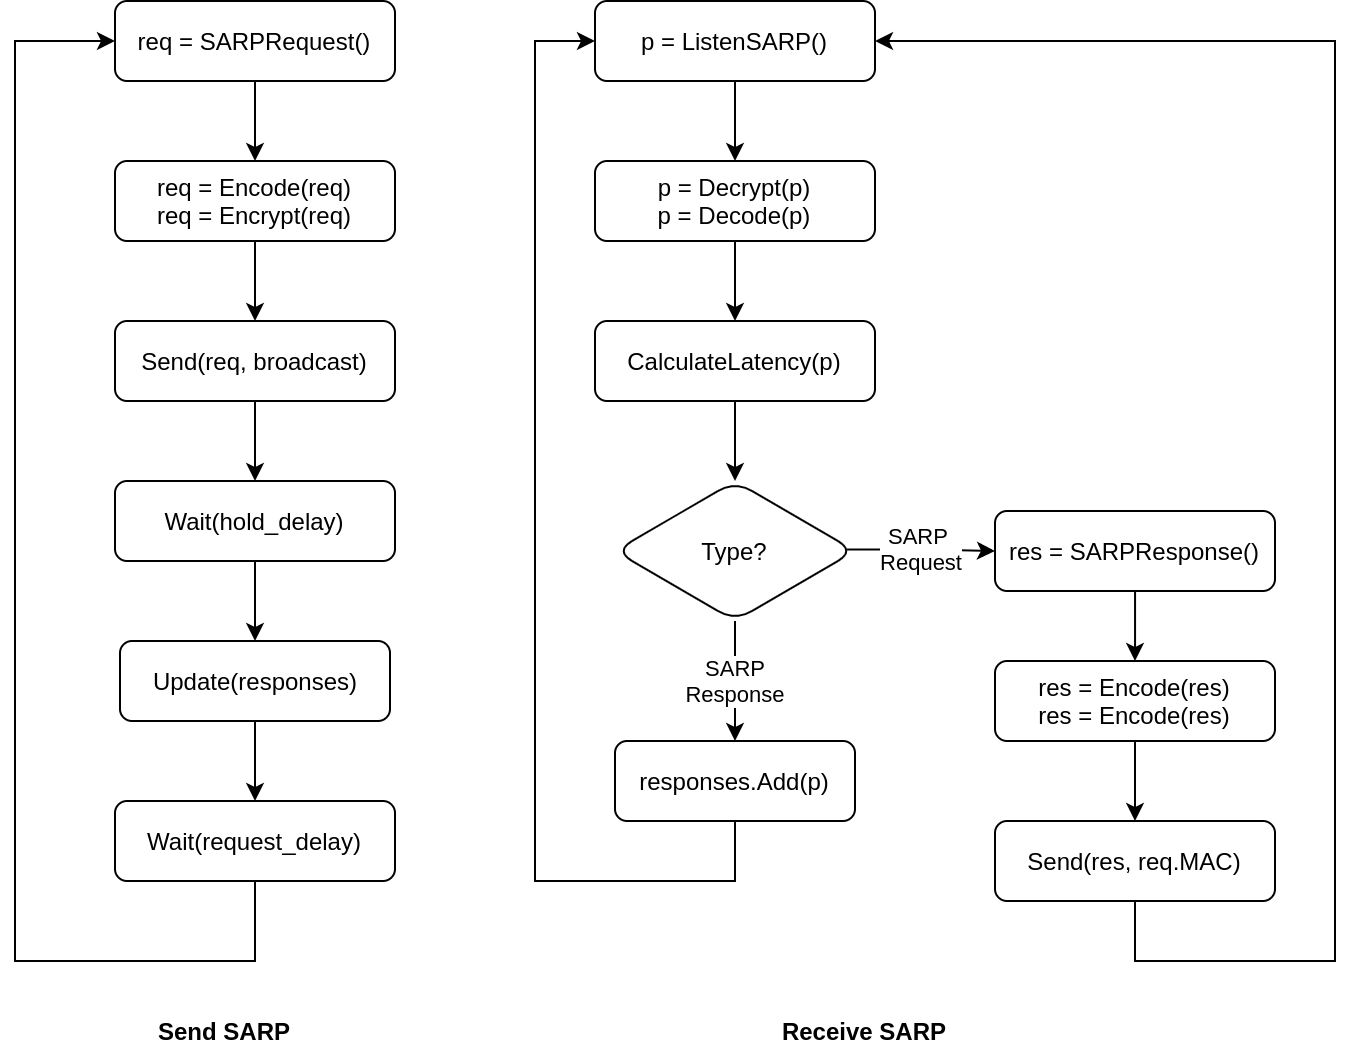

The diagram above was exported from draw.io. Its source (the exported page's mxGraphModel, read from the mxfile embedded in the PNG):
<mxGraphModel dx="771" dy="461" grid="1" gridSize="10" guides="1" tooltips="1" connect="1" arrows="1" fold="1" page="1" pageScale="1" pageWidth="827" pageHeight="1169" math="0" shadow="0">
  <root>
    <mxCell id="WIyWlLk6GJQsqaUBKTNV-0" />
    <mxCell id="WIyWlLk6GJQsqaUBKTNV-1" parent="WIyWlLk6GJQsqaUBKTNV-0" />
    <mxCell id="qnr6ULtv6pTNvyxFFUP7-2" value="" style="edgeStyle=orthogonalEdgeStyle;rounded=0;orthogonalLoop=1;jettySize=auto;html=1;" parent="WIyWlLk6GJQsqaUBKTNV-1" source="WIyWlLk6GJQsqaUBKTNV-3" target="qnr6ULtv6pTNvyxFFUP7-1" edge="1">
      <mxGeometry relative="1" as="geometry" />
    </mxCell>
    <mxCell id="WIyWlLk6GJQsqaUBKTNV-3" value="req = SARPRequest()" style="rounded=1;whiteSpace=wrap;html=1;fontSize=12;glass=0;strokeWidth=1;shadow=0;" parent="WIyWlLk6GJQsqaUBKTNV-1" vertex="1">
      <mxGeometry x="160" y="80" width="140" height="40" as="geometry" />
    </mxCell>
    <mxCell id="qnr6ULtv6pTNvyxFFUP7-4" value="" style="edgeStyle=orthogonalEdgeStyle;rounded=0;orthogonalLoop=1;jettySize=auto;html=1;" parent="WIyWlLk6GJQsqaUBKTNV-1" source="qnr6ULtv6pTNvyxFFUP7-1" edge="1">
      <mxGeometry relative="1" as="geometry">
        <mxPoint x="230" y="240" as="targetPoint" />
      </mxGeometry>
    </mxCell>
    <mxCell id="qnr6ULtv6pTNvyxFFUP7-1" value="req = Encode(req)&lt;br&gt;req = Encrypt(req)" style="whiteSpace=wrap;html=1;rounded=1;shadow=0;strokeWidth=1;glass=0;" parent="WIyWlLk6GJQsqaUBKTNV-1" vertex="1">
      <mxGeometry x="160" y="160" width="140" height="40" as="geometry" />
    </mxCell>
    <mxCell id="qnr6ULtv6pTNvyxFFUP7-8" value="" style="edgeStyle=orthogonalEdgeStyle;rounded=0;orthogonalLoop=1;jettySize=auto;html=1;" parent="WIyWlLk6GJQsqaUBKTNV-1" source="qnr6ULtv6pTNvyxFFUP7-5" target="qnr6ULtv6pTNvyxFFUP7-7" edge="1">
      <mxGeometry relative="1" as="geometry" />
    </mxCell>
    <mxCell id="qnr6ULtv6pTNvyxFFUP7-5" value="Send(req, broadcast)" style="whiteSpace=wrap;html=1;rounded=1;shadow=0;strokeWidth=1;glass=0;" parent="WIyWlLk6GJQsqaUBKTNV-1" vertex="1">
      <mxGeometry x="160" y="240" width="140" height="40" as="geometry" />
    </mxCell>
    <mxCell id="qnr6ULtv6pTNvyxFFUP7-10" value="" style="edgeStyle=orthogonalEdgeStyle;rounded=0;orthogonalLoop=1;jettySize=auto;html=1;" parent="WIyWlLk6GJQsqaUBKTNV-1" source="qnr6ULtv6pTNvyxFFUP7-7" target="qnr6ULtv6pTNvyxFFUP7-9" edge="1">
      <mxGeometry relative="1" as="geometry" />
    </mxCell>
    <mxCell id="qnr6ULtv6pTNvyxFFUP7-7" value="Wait(hold_delay)" style="whiteSpace=wrap;html=1;rounded=1;shadow=0;strokeWidth=1;glass=0;" parent="WIyWlLk6GJQsqaUBKTNV-1" vertex="1">
      <mxGeometry x="160" y="320" width="140" height="40" as="geometry" />
    </mxCell>
    <mxCell id="qnr6ULtv6pTNvyxFFUP7-12" value="" style="edgeStyle=orthogonalEdgeStyle;rounded=0;orthogonalLoop=1;jettySize=auto;html=1;" parent="WIyWlLk6GJQsqaUBKTNV-1" source="qnr6ULtv6pTNvyxFFUP7-9" target="qnr6ULtv6pTNvyxFFUP7-11" edge="1">
      <mxGeometry relative="1" as="geometry" />
    </mxCell>
    <mxCell id="qnr6ULtv6pTNvyxFFUP7-9" value="Update(responses)" style="whiteSpace=wrap;html=1;rounded=1;shadow=0;strokeWidth=1;glass=0;" parent="WIyWlLk6GJQsqaUBKTNV-1" vertex="1">
      <mxGeometry x="162.5" y="400" width="135" height="40" as="geometry" />
    </mxCell>
    <mxCell id="qnr6ULtv6pTNvyxFFUP7-30" style="edgeStyle=orthogonalEdgeStyle;rounded=0;orthogonalLoop=1;jettySize=auto;html=1;entryX=0;entryY=0.5;entryDx=0;entryDy=0;" parent="WIyWlLk6GJQsqaUBKTNV-1" source="qnr6ULtv6pTNvyxFFUP7-11" target="WIyWlLk6GJQsqaUBKTNV-3" edge="1">
      <mxGeometry relative="1" as="geometry">
        <Array as="points">
          <mxPoint x="230" y="560" />
          <mxPoint x="110" y="560" />
          <mxPoint x="110" y="100" />
        </Array>
      </mxGeometry>
    </mxCell>
    <mxCell id="qnr6ULtv6pTNvyxFFUP7-11" value="Wait(request_delay)" style="whiteSpace=wrap;html=1;rounded=1;shadow=0;strokeWidth=1;glass=0;" parent="WIyWlLk6GJQsqaUBKTNV-1" vertex="1">
      <mxGeometry x="160" y="480" width="140" height="40" as="geometry" />
    </mxCell>
    <mxCell id="qnr6ULtv6pTNvyxFFUP7-16" value="" style="edgeStyle=orthogonalEdgeStyle;rounded=0;orthogonalLoop=1;jettySize=auto;html=1;" parent="WIyWlLk6GJQsqaUBKTNV-1" source="qnr6ULtv6pTNvyxFFUP7-14" target="qnr6ULtv6pTNvyxFFUP7-15" edge="1">
      <mxGeometry relative="1" as="geometry" />
    </mxCell>
    <mxCell id="qnr6ULtv6pTNvyxFFUP7-14" value="p = ListenSARP()" style="rounded=1;whiteSpace=wrap;html=1;" parent="WIyWlLk6GJQsqaUBKTNV-1" vertex="1">
      <mxGeometry x="400" y="80" width="140" height="40" as="geometry" />
    </mxCell>
    <mxCell id="qnr6ULtv6pTNvyxFFUP7-18" value="" style="edgeStyle=orthogonalEdgeStyle;rounded=0;orthogonalLoop=1;jettySize=auto;html=1;" parent="WIyWlLk6GJQsqaUBKTNV-1" source="qnr6ULtv6pTNvyxFFUP7-15" target="qnr6ULtv6pTNvyxFFUP7-17" edge="1">
      <mxGeometry relative="1" as="geometry" />
    </mxCell>
    <mxCell id="qnr6ULtv6pTNvyxFFUP7-15" value="p = Decrypt(p)&lt;br&gt;p = Decode(p)" style="whiteSpace=wrap;html=1;rounded=1;" parent="WIyWlLk6GJQsqaUBKTNV-1" vertex="1">
      <mxGeometry x="400" y="160" width="140" height="40" as="geometry" />
    </mxCell>
    <mxCell id="qnr6ULtv6pTNvyxFFUP7-20" value="" style="edgeStyle=orthogonalEdgeStyle;rounded=0;orthogonalLoop=1;jettySize=auto;html=1;" parent="WIyWlLk6GJQsqaUBKTNV-1" source="qnr6ULtv6pTNvyxFFUP7-17" target="qnr6ULtv6pTNvyxFFUP7-19" edge="1">
      <mxGeometry relative="1" as="geometry" />
    </mxCell>
    <mxCell id="qnr6ULtv6pTNvyxFFUP7-17" value="CalculateLatency(p)" style="whiteSpace=wrap;html=1;rounded=1;" parent="WIyWlLk6GJQsqaUBKTNV-1" vertex="1">
      <mxGeometry x="400" y="240" width="140" height="40" as="geometry" />
    </mxCell>
    <mxCell id="qnr6ULtv6pTNvyxFFUP7-22" value="SARP &lt;br&gt;Request" style="edgeStyle=orthogonalEdgeStyle;rounded=0;orthogonalLoop=1;jettySize=auto;html=1;exitX=0.967;exitY=0.49;exitDx=0;exitDy=0;exitPerimeter=0;" parent="WIyWlLk6GJQsqaUBKTNV-1" source="qnr6ULtv6pTNvyxFFUP7-19" target="qnr6ULtv6pTNvyxFFUP7-21" edge="1">
      <mxGeometry relative="1" as="geometry" />
    </mxCell>
    <mxCell id="qnr6ULtv6pTNvyxFFUP7-29" value="SARP&lt;br&gt;Response" style="edgeStyle=orthogonalEdgeStyle;rounded=0;orthogonalLoop=1;jettySize=auto;html=1;" parent="WIyWlLk6GJQsqaUBKTNV-1" source="qnr6ULtv6pTNvyxFFUP7-19" target="qnr6ULtv6pTNvyxFFUP7-28" edge="1">
      <mxGeometry relative="1" as="geometry" />
    </mxCell>
    <mxCell id="qnr6ULtv6pTNvyxFFUP7-19" value="Type?" style="rhombus;whiteSpace=wrap;html=1;rounded=1;" parent="WIyWlLk6GJQsqaUBKTNV-1" vertex="1">
      <mxGeometry x="410" y="320" width="120" height="70" as="geometry" />
    </mxCell>
    <mxCell id="qnr6ULtv6pTNvyxFFUP7-24" value="" style="edgeStyle=orthogonalEdgeStyle;rounded=0;orthogonalLoop=1;jettySize=auto;html=1;" parent="WIyWlLk6GJQsqaUBKTNV-1" source="qnr6ULtv6pTNvyxFFUP7-21" target="qnr6ULtv6pTNvyxFFUP7-23" edge="1">
      <mxGeometry relative="1" as="geometry" />
    </mxCell>
    <mxCell id="qnr6ULtv6pTNvyxFFUP7-21" value="res = SARPResponse()" style="whiteSpace=wrap;html=1;rounded=1;" parent="WIyWlLk6GJQsqaUBKTNV-1" vertex="1">
      <mxGeometry x="600" y="335" width="140" height="40" as="geometry" />
    </mxCell>
    <mxCell id="qnr6ULtv6pTNvyxFFUP7-27" value="" style="edgeStyle=orthogonalEdgeStyle;rounded=0;orthogonalLoop=1;jettySize=auto;html=1;" parent="WIyWlLk6GJQsqaUBKTNV-1" source="qnr6ULtv6pTNvyxFFUP7-23" target="qnr6ULtv6pTNvyxFFUP7-26" edge="1">
      <mxGeometry relative="1" as="geometry" />
    </mxCell>
    <mxCell id="qnr6ULtv6pTNvyxFFUP7-23" value="res = Encode(res)&lt;br&gt;res = Encode(res)" style="whiteSpace=wrap;html=1;rounded=1;" parent="WIyWlLk6GJQsqaUBKTNV-1" vertex="1">
      <mxGeometry x="600" y="410" width="140" height="40" as="geometry" />
    </mxCell>
    <mxCell id="qnr6ULtv6pTNvyxFFUP7-35" style="edgeStyle=orthogonalEdgeStyle;rounded=0;orthogonalLoop=1;jettySize=auto;html=1;entryX=1;entryY=0.5;entryDx=0;entryDy=0;" parent="WIyWlLk6GJQsqaUBKTNV-1" source="qnr6ULtv6pTNvyxFFUP7-26" target="qnr6ULtv6pTNvyxFFUP7-14" edge="1">
      <mxGeometry relative="1" as="geometry">
        <Array as="points">
          <mxPoint x="670" y="560" />
          <mxPoint x="770" y="560" />
          <mxPoint x="770" y="100" />
        </Array>
      </mxGeometry>
    </mxCell>
    <mxCell id="qnr6ULtv6pTNvyxFFUP7-26" value="Send(res, req.MAC)" style="whiteSpace=wrap;html=1;rounded=1;" parent="WIyWlLk6GJQsqaUBKTNV-1" vertex="1">
      <mxGeometry x="600" y="490" width="140" height="40" as="geometry" />
    </mxCell>
    <mxCell id="qnr6ULtv6pTNvyxFFUP7-31" style="edgeStyle=orthogonalEdgeStyle;rounded=0;orthogonalLoop=1;jettySize=auto;html=1;entryX=0;entryY=0.5;entryDx=0;entryDy=0;" parent="WIyWlLk6GJQsqaUBKTNV-1" source="qnr6ULtv6pTNvyxFFUP7-28" target="qnr6ULtv6pTNvyxFFUP7-14" edge="1">
      <mxGeometry relative="1" as="geometry">
        <Array as="points">
          <mxPoint x="470" y="520" />
          <mxPoint x="370" y="520" />
          <mxPoint x="370" y="100" />
        </Array>
      </mxGeometry>
    </mxCell>
    <mxCell id="qnr6ULtv6pTNvyxFFUP7-28" value="responses.Add(p)" style="whiteSpace=wrap;html=1;rounded=1;" parent="WIyWlLk6GJQsqaUBKTNV-1" vertex="1">
      <mxGeometry x="410" y="450" width="120" height="40" as="geometry" />
    </mxCell>
    <mxCell id="qnr6ULtv6pTNvyxFFUP7-32" value="&lt;b&gt;Send SARP&lt;/b&gt;" style="text;html=1;strokeColor=none;fillColor=none;align=center;verticalAlign=middle;whiteSpace=wrap;rounded=0;" parent="WIyWlLk6GJQsqaUBKTNV-1" vertex="1">
      <mxGeometry x="170" y="585" width="90" height="20" as="geometry" />
    </mxCell>
    <mxCell id="qnr6ULtv6pTNvyxFFUP7-33" value="&lt;b&gt;Receive SARP&lt;/b&gt;" style="text;html=1;strokeColor=none;fillColor=none;align=center;verticalAlign=middle;whiteSpace=wrap;rounded=0;" parent="WIyWlLk6GJQsqaUBKTNV-1" vertex="1">
      <mxGeometry x="490" y="585" width="90" height="20" as="geometry" />
    </mxCell>
  </root>
</mxGraphModel>